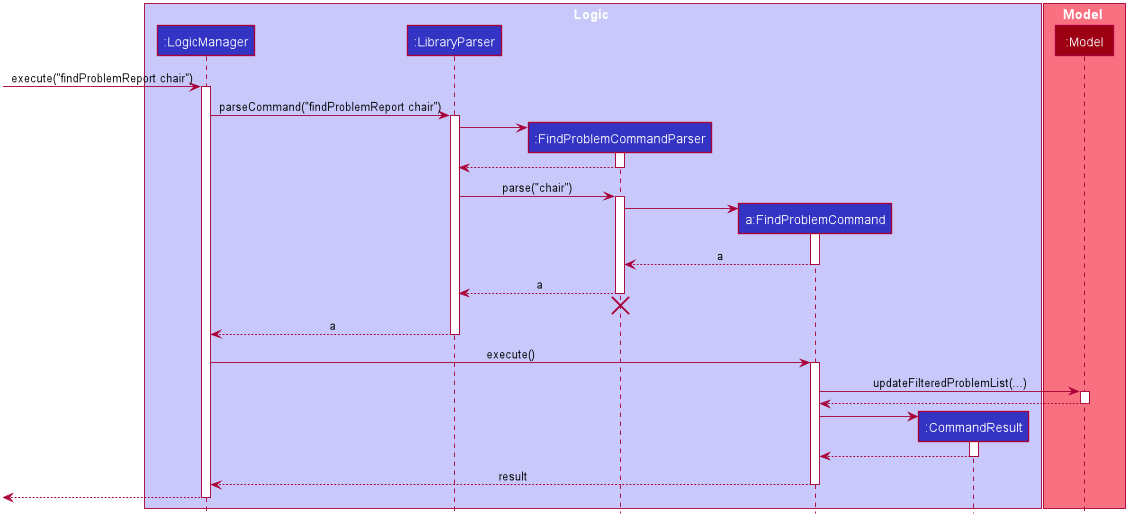

The diagram above was rendered by PlantUML. Its source (embedded in the PNG):
@startuml








skinparam BackgroundColor #FFFFFFF

skinparam Shadowing false

skinparam Class {
    FontColor #FFFFFF
    BorderThickness 1
    BorderColor #FFFFFF
    StereotypeFontColor #FFFFFF
    FontName Arial
}

skinparam Actor {
    BorderColor #000000
    Color #000000
    FontName Arial
}

skinparam Sequence {
    MessageAlign center
    BoxFontSize 15
    BoxPadding 0
    BoxFontColor #FFFFFF
    FontName Arial
}

skinparam Participant {
    FontColor #FFFFFFF
    Padding 20
}

skinparam MinClassWidth 50
skinparam ParticipantPadding 10
skinparam Shadowing false
skinparam DefaultTextAlignment center
skinparam packageStyle Rectangle

hide footbox
hide members
hide circle

box Logic #C8C8FA
participant ":LogicManager" as LogicManager #3333C4
participant ":LibraryParser" as LibraryParser #3333C4
participant ":FindProblemCommandParser" as FindProblemCommandParser #3333C4
participant "a:FindProblemCommand" as FindProblemCommand #3333C4
participant ":CommandResult" as CommandResult #3333C4
end box

box Model #F97181
participant ":Model" as Model #9D0012
end box

[-> LogicManager : execute("findProblemReport chair")
activate LogicManager

LogicManager -> LibraryParser : parseCommand("findProblemReport chair")
activate LibraryParser

create FindProblemCommandParser
LibraryParser -> FindProblemCommandParser
activate FindProblemCommandParser

FindProblemCommandParser --> LibraryParser
deactivate FindProblemCommandParser

LibraryParser -> FindProblemCommandParser : parse("chair")
activate FindProblemCommandParser

create FindProblemCommand
FindProblemCommandParser -> FindProblemCommand
activate FindProblemCommand

FindProblemCommand --> FindProblemCommandParser : a
deactivate FindProblemCommand

FindProblemCommandParser --> LibraryParser : a
deactivate FindProblemCommandParser
FindProblemCommandParser -[hidden]-> LibraryParser
destroy FindProblemCommandParser

LibraryParser --> LogicManager : a
deactivate LibraryParser

LogicManager -> FindProblemCommand : execute()
activate FindProblemCommand

FindProblemCommand -> Model : updateFilteredProblemList(...)
activate Model

Model --> FindProblemCommand
deactivate Model

create CommandResult
FindProblemCommand -> CommandResult
activate CommandResult

CommandResult --> FindProblemCommand
deactivate CommandResult

FindProblemCommand --> LogicManager : result
deactivate FindProblemCommand

[<--LogicManager
deactivate LogicManager
@enduml